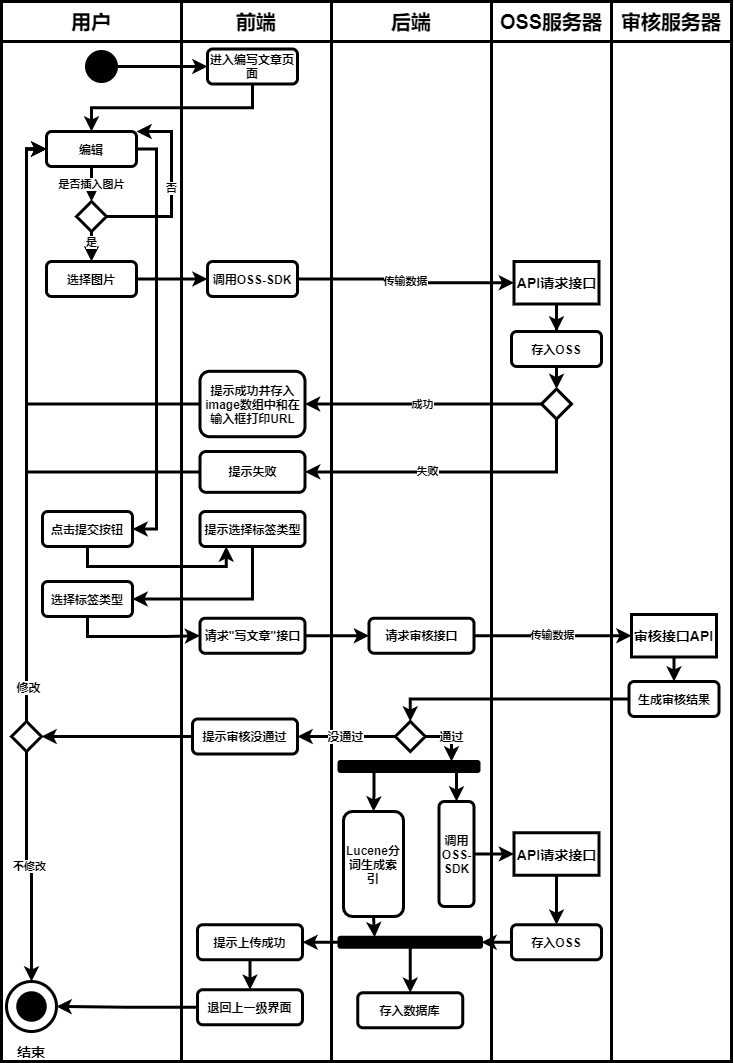

The diagram above was exported from draw.io. Its source (the exported page's mxGraphModel, read from the mxfile embedded in the PNG):
<mxGraphModel dx="1711" dy="701" grid="1" gridSize="10" guides="1" tooltips="1" connect="1" arrows="1" fold="1" page="1" pageScale="1" pageWidth="827" pageHeight="1169" math="0" shadow="0">
  <root>
    <mxCell id="0" />
    <mxCell id="1" parent="0" />
    <mxCell id="2" value="" style="rounded=0;whiteSpace=wrap;html=1;strokeWidth=3;fontStyle=1" vertex="1" parent="1">
      <mxGeometry x="370" y="80" width="160" height="1020" as="geometry" />
    </mxCell>
    <mxCell id="3" value="" style="rounded=0;whiteSpace=wrap;html=1;strokeWidth=3;fontStyle=1" vertex="1" parent="1">
      <mxGeometry x="40" y="80" width="180" height="1020" as="geometry" />
    </mxCell>
    <mxCell id="4" value="" style="rounded=0;whiteSpace=wrap;html=1;strokeWidth=3;fontStyle=1" vertex="1" parent="1">
      <mxGeometry x="220" y="80" width="150" height="1020" as="geometry" />
    </mxCell>
    <mxCell id="5" value="用户" style="rounded=0;whiteSpace=wrap;html=1;strokeWidth=3;fontStyle=1;fontSize=20;" vertex="1" parent="1">
      <mxGeometry x="40" y="40" width="180" height="40" as="geometry" />
    </mxCell>
    <mxCell id="6" value="前端" style="rounded=0;whiteSpace=wrap;html=1;strokeWidth=3;fontStyle=1;fontSize=20;" vertex="1" parent="1">
      <mxGeometry x="220" y="40" width="150" height="40" as="geometry" />
    </mxCell>
    <mxCell id="7" value="后端" style="rounded=0;whiteSpace=wrap;html=1;strokeWidth=3;fontStyle=1;fontSize=20;" vertex="1" parent="1">
      <mxGeometry x="370" y="40" width="160" height="40" as="geometry" />
    </mxCell>
    <mxCell id="8" style="edgeStyle=orthogonalEdgeStyle;rounded=0;orthogonalLoop=1;jettySize=auto;html=1;exitX=1;exitY=0.5;exitDx=0;exitDy=0;entryX=0;entryY=0.5;entryDx=0;entryDy=0;strokeWidth=3;fontStyle=1" edge="1" parent="1" source="9" target="11">
      <mxGeometry relative="1" as="geometry" />
    </mxCell>
    <mxCell id="9" value="" style="ellipse;whiteSpace=wrap;html=1;aspect=fixed;background=black;strokeColor=#030303;fillColor=#000000;strokeWidth=3;fontStyle=1" vertex="1" parent="1">
      <mxGeometry x="125" y="90" width="30" height="30" as="geometry" />
    </mxCell>
    <mxCell id="10" style="edgeStyle=orthogonalEdgeStyle;rounded=0;orthogonalLoop=1;jettySize=auto;html=1;exitX=0.5;exitY=1;exitDx=0;exitDy=0;strokeWidth=3;fontStyle=1" edge="1" parent="1" source="11" target="17">
      <mxGeometry relative="1" as="geometry" />
    </mxCell>
    <mxCell id="11" value="进入编写文章页面" style="rounded=1;whiteSpace=wrap;html=1;strokeWidth=3;fontStyle=1" vertex="1" parent="1">
      <mxGeometry x="246" y="87.5" width="90" height="35" as="geometry" />
    </mxCell>
    <mxCell id="12" value="" style="ellipse;whiteSpace=wrap;html=1;aspect=fixed;rounded=1;strokeColor=#000000;strokeWidth=3;fillColor=none;gradientColor=none;fontSize=14;fontStyle=1" vertex="1" parent="1">
      <mxGeometry x="45" y="1020" width="50" height="50" as="geometry" />
    </mxCell>
    <mxCell id="13" value="" style="ellipse;whiteSpace=wrap;html=1;aspect=fixed;rounded=1;strokeWidth=3;fontSize=14;fillColor=#000000;fontStyle=1" vertex="1" parent="1">
      <mxGeometry x="56.25" y="1031.25" width="27.5" height="27.5" as="geometry" />
    </mxCell>
    <mxCell id="14" value="结束" style="text;html=1;strokeColor=none;fillColor=none;align=center;verticalAlign=middle;whiteSpace=wrap;rounded=0;fontSize=14;strokeWidth=3;fontStyle=1" vertex="1" parent="1">
      <mxGeometry x="50" y="1080" width="40" height="20" as="geometry" />
    </mxCell>
    <mxCell id="15" style="edgeStyle=orthogonalEdgeStyle;rounded=0;orthogonalLoop=1;jettySize=auto;html=1;exitX=1;exitY=0.5;exitDx=0;exitDy=0;entryX=1;entryY=0.5;entryDx=0;entryDy=0;strokeWidth=3;fontStyle=1" edge="1" parent="1" source="17" target="23">
      <mxGeometry relative="1" as="geometry" />
    </mxCell>
    <mxCell id="16" value="是否插入图片" style="edgeStyle=orthogonalEdgeStyle;rounded=0;orthogonalLoop=1;jettySize=auto;html=1;exitX=0.5;exitY=1;exitDx=0;exitDy=0;entryX=0.5;entryY=0;entryDx=0;entryDy=0;strokeWidth=3;fontStyle=1" edge="1" parent="1" source="17" target="81">
      <mxGeometry relative="1" as="geometry" />
    </mxCell>
    <mxCell id="17" value="编辑" style="rounded=1;whiteSpace=wrap;html=1;strokeWidth=3;fontStyle=1" vertex="1" parent="1">
      <mxGeometry x="85" y="170" width="90" height="35" as="geometry" />
    </mxCell>
    <mxCell id="18" value="" style="rounded=0;whiteSpace=wrap;html=1;strokeWidth=3;fontStyle=1" vertex="1" parent="1">
      <mxGeometry x="530" y="80" width="120" height="1020" as="geometry" />
    </mxCell>
    <mxCell id="19" value="" style="rounded=0;whiteSpace=wrap;html=1;strokeWidth=3;fontStyle=1" vertex="1" parent="1">
      <mxGeometry x="650" y="80" width="120" height="1020" as="geometry" />
    </mxCell>
    <mxCell id="20" value="OSS服务器" style="rounded=0;whiteSpace=wrap;html=1;strokeWidth=3;fontStyle=1;fontSize=20;" vertex="1" parent="1">
      <mxGeometry x="530" y="40" width="120" height="40" as="geometry" />
    </mxCell>
    <mxCell id="21" value="审核服务器" style="rounded=0;whiteSpace=wrap;html=1;strokeWidth=3;fontStyle=1;fontSize=20;" vertex="1" parent="1">
      <mxGeometry x="650" y="40" width="120" height="40" as="geometry" />
    </mxCell>
    <mxCell id="22" style="edgeStyle=orthogonalEdgeStyle;rounded=0;orthogonalLoop=1;jettySize=auto;html=1;exitX=0.5;exitY=1;exitDx=0;exitDy=0;entryX=0.25;entryY=1;entryDx=0;entryDy=0;strokeWidth=3;fontStyle=1" edge="1" parent="1" source="23" target="25">
      <mxGeometry relative="1" as="geometry" />
    </mxCell>
    <mxCell id="23" value="点击提交按钮" style="rounded=1;whiteSpace=wrap;html=1;strokeWidth=3;fontStyle=1" vertex="1" parent="1">
      <mxGeometry x="81" y="550" width="90" height="35" as="geometry" />
    </mxCell>
    <mxCell id="24" style="edgeStyle=orthogonalEdgeStyle;rounded=0;orthogonalLoop=1;jettySize=auto;html=1;exitX=0.5;exitY=1;exitDx=0;exitDy=0;entryX=1;entryY=0.5;entryDx=0;entryDy=0;strokeWidth=3;fontStyle=1" edge="1" parent="1" source="25" target="27">
      <mxGeometry relative="1" as="geometry" />
    </mxCell>
    <mxCell id="25" value="提示选择标签类型" style="rounded=1;whiteSpace=wrap;html=1;strokeWidth=3;fontStyle=1" vertex="1" parent="1">
      <mxGeometry x="238.5" y="550" width="105" height="35" as="geometry" />
    </mxCell>
    <mxCell id="26" style="edgeStyle=orthogonalEdgeStyle;rounded=0;orthogonalLoop=1;jettySize=auto;html=1;exitX=0.5;exitY=1;exitDx=0;exitDy=0;entryX=0;entryY=0.5;entryDx=0;entryDy=0;strokeWidth=3;fontStyle=1" edge="1" parent="1" source="27" target="36">
      <mxGeometry relative="1" as="geometry">
        <mxPoint x="325" y="745" as="targetPoint" />
      </mxGeometry>
    </mxCell>
    <mxCell id="27" value="选择标签类型" style="rounded=1;whiteSpace=wrap;html=1;strokeWidth=3;fontStyle=1" vertex="1" parent="1">
      <mxGeometry x="81" y="620" width="90" height="35" as="geometry" />
    </mxCell>
    <mxCell id="28" value="传输数据" style="edgeStyle=orthogonalEdgeStyle;rounded=0;orthogonalLoop=1;jettySize=auto;html=1;exitX=1;exitY=0.5;exitDx=0;exitDy=0;strokeWidth=3;fontStyle=1" edge="1" parent="1" source="29" target="31">
      <mxGeometry relative="1" as="geometry" />
    </mxCell>
    <mxCell id="29" value="调用OSS-SDK" style="rounded=1;whiteSpace=wrap;html=1;strokeWidth=3;fontStyle=1" vertex="1" parent="1">
      <mxGeometry x="246" y="300" width="90" height="35" as="geometry" />
    </mxCell>
    <mxCell id="30" style="edgeStyle=orthogonalEdgeStyle;rounded=0;orthogonalLoop=1;jettySize=auto;html=1;exitX=0.5;exitY=1;exitDx=0;exitDy=0;entryX=0.5;entryY=0;entryDx=0;entryDy=0;strokeWidth=3;fontStyle=1" edge="1" parent="1" source="31" target="33">
      <mxGeometry relative="1" as="geometry" />
    </mxCell>
    <mxCell id="31" value="API请求接口" style="rounded=0;whiteSpace=wrap;html=1;fontSize=14;strokeWidth=3;fontStyle=1" vertex="1" parent="1">
      <mxGeometry x="552.5" y="300" width="85" height="42.5" as="geometry" />
    </mxCell>
    <mxCell id="32" style="edgeStyle=orthogonalEdgeStyle;rounded=0;orthogonalLoop=1;jettySize=auto;html=1;exitX=0.5;exitY=1;exitDx=0;exitDy=0;entryX=0.5;entryY=0;entryDx=0;entryDy=0;strokeWidth=3;fontStyle=1" edge="1" parent="1" target="61">
      <mxGeometry relative="1" as="geometry">
        <mxPoint x="595" y="342.5" as="sourcePoint" />
      </mxGeometry>
    </mxCell>
    <mxCell id="33" value="存入OSS" style="rounded=1;whiteSpace=wrap;html=1;strokeWidth=3;fontStyle=1" vertex="1" parent="1">
      <mxGeometry x="550" y="370" width="90" height="35" as="geometry" />
    </mxCell>
    <mxCell id="34" value="提示成功并存入image数组中和在输入框打印URL" style="rounded=1;whiteSpace=wrap;html=1;strokeWidth=3;fontStyle=1" vertex="1" parent="1">
      <mxGeometry x="238.5" y="409.79999999999995" width="105" height="65.41" as="geometry" />
    </mxCell>
    <mxCell id="35" style="edgeStyle=orthogonalEdgeStyle;rounded=0;orthogonalLoop=1;jettySize=auto;html=1;exitX=1;exitY=0.5;exitDx=0;exitDy=0;entryX=0;entryY=0.5;entryDx=0;entryDy=0;strokeWidth=3;fontStyle=1" edge="1" parent="1" source="36" target="38">
      <mxGeometry relative="1" as="geometry" />
    </mxCell>
    <mxCell id="36" value="请求&quot;写文章&quot;接口" style="rounded=1;whiteSpace=wrap;html=1;strokeWidth=3;fontStyle=1" vertex="1" parent="1">
      <mxGeometry x="238.5" y="656.75" width="105" height="35" as="geometry" />
    </mxCell>
    <mxCell id="37" value="传输数据" style="edgeStyle=orthogonalEdgeStyle;rounded=0;orthogonalLoop=1;jettySize=auto;html=1;exitX=1;exitY=0.5;exitDx=0;exitDy=0;entryX=0;entryY=0.5;entryDx=0;entryDy=0;strokeWidth=3;fontStyle=1" edge="1" parent="1" source="38" target="40">
      <mxGeometry relative="1" as="geometry" />
    </mxCell>
    <mxCell id="38" value="请求审核接口" style="rounded=1;whiteSpace=wrap;html=1;strokeWidth=3;fontStyle=1" vertex="1" parent="1">
      <mxGeometry x="407.5" y="656.75" width="105" height="35" as="geometry" />
    </mxCell>
    <mxCell id="39" style="edgeStyle=orthogonalEdgeStyle;rounded=0;orthogonalLoop=1;jettySize=auto;html=1;exitX=0.5;exitY=1;exitDx=0;exitDy=0;entryX=0.5;entryY=0;entryDx=0;entryDy=0;strokeWidth=3;fontStyle=1" edge="1" parent="1" source="40" target="42">
      <mxGeometry relative="1" as="geometry" />
    </mxCell>
    <mxCell id="40" value="审核接口API" style="rounded=0;whiteSpace=wrap;html=1;fontSize=14;strokeWidth=3;fontStyle=1" vertex="1" parent="1">
      <mxGeometry x="670" y="653" width="85" height="42.5" as="geometry" />
    </mxCell>
    <mxCell id="41" style="edgeStyle=orthogonalEdgeStyle;rounded=0;orthogonalLoop=1;jettySize=auto;html=1;exitX=0;exitY=0.5;exitDx=0;exitDy=0;entryX=0.5;entryY=0;entryDx=0;entryDy=0;strokeWidth=3;fontStyle=1" edge="1" parent="1" source="42" target="45">
      <mxGeometry relative="1" as="geometry" />
    </mxCell>
    <mxCell id="42" value="生成审核结果" style="rounded=1;whiteSpace=wrap;html=1;strokeWidth=3;fontStyle=1" vertex="1" parent="1">
      <mxGeometry x="667.5" y="720" width="90" height="35" as="geometry" />
    </mxCell>
    <mxCell id="96" value="没通过" style="edgeStyle=orthogonalEdgeStyle;rounded=0;orthogonalLoop=1;jettySize=auto;html=1;exitX=0;exitY=0.5;exitDx=0;exitDy=0;entryX=1;entryY=0.5;entryDx=0;entryDy=0;strokeWidth=3;fontSize=12;fontStyle=1" edge="1" parent="1" source="45" target="51">
      <mxGeometry relative="1" as="geometry">
        <mxPoint x="407.5" y="800" as="targetPoint" />
      </mxGeometry>
    </mxCell>
    <mxCell id="99" value="通过" style="edgeStyle=orthogonalEdgeStyle;rounded=0;orthogonalLoop=1;jettySize=auto;html=1;exitX=1;exitY=0.5;exitDx=0;exitDy=0;strokeWidth=3;fontSize=12;fontStyle=1" edge="1" parent="1" source="45">
      <mxGeometry relative="1" as="geometry">
        <mxPoint x="490" y="800" as="targetPoint" />
      </mxGeometry>
    </mxCell>
    <mxCell id="45" value="" style="rhombus;whiteSpace=wrap;html=1;strokeWidth=3;fontStyle=1" vertex="1" parent="1">
      <mxGeometry x="433.75" y="760" width="30" height="30" as="geometry" />
    </mxCell>
    <mxCell id="50" style="edgeStyle=orthogonalEdgeStyle;rounded=0;orthogonalLoop=1;jettySize=auto;html=1;exitX=0;exitY=0.5;exitDx=0;exitDy=0;entryX=1;entryY=0.5;entryDx=0;entryDy=0;strokeWidth=3;fontStyle=1" edge="1" parent="1" source="51" target="78">
      <mxGeometry relative="1" as="geometry">
        <mxPoint x="190" y="817.5" as="targetPoint" />
      </mxGeometry>
    </mxCell>
    <mxCell id="51" value="提示审核没通过" style="rounded=1;whiteSpace=wrap;html=1;strokeWidth=3;fontStyle=1" vertex="1" parent="1">
      <mxGeometry x="231" y="757.5" width="105" height="35" as="geometry" />
    </mxCell>
    <mxCell id="91" style="edgeStyle=orthogonalEdgeStyle;rounded=0;orthogonalLoop=1;jettySize=auto;html=1;exitX=0.75;exitY=1;exitDx=0;exitDy=0;entryX=0;entryY=0.5;entryDx=0;entryDy=0;strokeWidth=3;fontSize=12;" edge="1" parent="1" source="54" target="58">
      <mxGeometry relative="1" as="geometry" />
    </mxCell>
    <mxCell id="93" style="edgeStyle=orthogonalEdgeStyle;rounded=0;orthogonalLoop=1;jettySize=auto;html=1;exitX=0.25;exitY=1;exitDx=0;exitDy=0;entryX=0;entryY=0.5;entryDx=0;entryDy=0;strokeWidth=3;fontSize=12;" edge="1" parent="1" source="54" target="56">
      <mxGeometry relative="1" as="geometry" />
    </mxCell>
    <mxCell id="54" value="" style="rounded=1;whiteSpace=wrap;html=1;fontSize=14;fillColor=#000000;strokeWidth=3;fontStyle=1" vertex="1" parent="1">
      <mxGeometry x="377.5" y="800" width="140" height="10" as="geometry" />
    </mxCell>
    <mxCell id="94" style="edgeStyle=orthogonalEdgeStyle;rounded=0;orthogonalLoop=1;jettySize=auto;html=1;exitX=1;exitY=0.5;exitDx=0;exitDy=0;entryX=0.25;entryY=0;entryDx=0;entryDy=0;strokeWidth=3;fontSize=12;" edge="1" parent="1" source="56" target="70">
      <mxGeometry relative="1" as="geometry" />
    </mxCell>
    <mxCell id="56" value="Lucene分词生成索引" style="rounded=1;whiteSpace=wrap;html=1;strokeWidth=3;fontStyle=1;direction=south;" vertex="1" parent="1">
      <mxGeometry x="382" y="850" width="60" height="105" as="geometry" />
    </mxCell>
    <mxCell id="95" style="edgeStyle=orthogonalEdgeStyle;rounded=0;orthogonalLoop=1;jettySize=auto;html=1;entryX=0;entryY=0.5;entryDx=0;entryDy=0;strokeWidth=3;fontSize=12;" edge="1" parent="1" source="58" target="65">
      <mxGeometry relative="1" as="geometry" />
    </mxCell>
    <mxCell id="58" value="调用OSS-SDK" style="rounded=1;whiteSpace=wrap;html=1;strokeWidth=3;fontStyle=1;direction=south;" vertex="1" parent="1">
      <mxGeometry x="477.5" y="840" width="35" height="105" as="geometry" />
    </mxCell>
    <mxCell id="59" value="成功" style="edgeStyle=orthogonalEdgeStyle;rounded=0;orthogonalLoop=1;jettySize=auto;html=1;exitX=0;exitY=0.5;exitDx=0;exitDy=0;entryX=1;entryY=0.5;entryDx=0;entryDy=0;strokeWidth=3;fontStyle=1" edge="1" parent="1" source="61" target="34">
      <mxGeometry relative="1" as="geometry" />
    </mxCell>
    <mxCell id="60" value="失败" style="edgeStyle=orthogonalEdgeStyle;rounded=0;orthogonalLoop=1;jettySize=auto;html=1;exitX=0.5;exitY=1;exitDx=0;exitDy=0;entryX=1;entryY=0.5;entryDx=0;entryDy=0;strokeWidth=3;fontStyle=1" edge="1" parent="1" source="61" target="63">
      <mxGeometry x="0.1967" relative="1" as="geometry">
        <mxPoint as="offset" />
      </mxGeometry>
    </mxCell>
    <mxCell id="61" value="" style="rhombus;whiteSpace=wrap;html=1;strokeWidth=3;fontStyle=1" vertex="1" parent="1">
      <mxGeometry x="580" y="427.5" width="30" height="30" as="geometry" />
    </mxCell>
    <mxCell id="62" style="edgeStyle=orthogonalEdgeStyle;rounded=0;orthogonalLoop=1;jettySize=auto;html=1;exitX=0;exitY=0.5;exitDx=0;exitDy=0;entryX=0;entryY=0.5;entryDx=0;entryDy=0;strokeWidth=3;fontStyle=1" edge="1" parent="1" source="63" target="17">
      <mxGeometry relative="1" as="geometry">
        <mxPoint x="157.5" y="555" as="targetPoint" />
      </mxGeometry>
    </mxCell>
    <mxCell id="63" value="提示失败" style="rounded=1;whiteSpace=wrap;html=1;strokeWidth=3;fontStyle=1" vertex="1" parent="1">
      <mxGeometry x="238.5" y="490" width="105" height="40.83" as="geometry" />
    </mxCell>
    <mxCell id="64" style="edgeStyle=orthogonalEdgeStyle;rounded=0;orthogonalLoop=1;jettySize=auto;html=1;exitX=0.5;exitY=1;exitDx=0;exitDy=0;entryX=0.5;entryY=0;entryDx=0;entryDy=0;strokeWidth=3;fontStyle=1" edge="1" parent="1" source="65" target="67">
      <mxGeometry relative="1" as="geometry" />
    </mxCell>
    <mxCell id="65" value="API请求接口" style="rounded=0;whiteSpace=wrap;html=1;fontSize=14;strokeWidth=3;fontStyle=1" vertex="1" parent="1">
      <mxGeometry x="552.5" y="871.25" width="85" height="42.5" as="geometry" />
    </mxCell>
    <mxCell id="66" style="edgeStyle=orthogonalEdgeStyle;rounded=0;orthogonalLoop=1;jettySize=auto;html=1;exitX=0;exitY=0.5;exitDx=0;exitDy=0;entryX=1;entryY=0.5;entryDx=0;entryDy=0;strokeWidth=3;fontStyle=1" edge="1" parent="1" source="67" target="70">
      <mxGeometry relative="1" as="geometry" />
    </mxCell>
    <mxCell id="67" value="存入OSS" style="rounded=1;whiteSpace=wrap;html=1;strokeWidth=3;fontStyle=1" vertex="1" parent="1">
      <mxGeometry x="550" y="963.25" width="90" height="35" as="geometry" />
    </mxCell>
    <mxCell id="68" style="edgeStyle=orthogonalEdgeStyle;rounded=0;orthogonalLoop=1;jettySize=auto;html=1;exitX=0.5;exitY=1;exitDx=0;exitDy=0;entryX=0.5;entryY=0;entryDx=0;entryDy=0;strokeWidth=3;fontStyle=1" edge="1" parent="1" source="70" target="71">
      <mxGeometry relative="1" as="geometry" />
    </mxCell>
    <mxCell id="69" style="edgeStyle=orthogonalEdgeStyle;rounded=0;orthogonalLoop=1;jettySize=auto;html=1;exitX=0;exitY=0.5;exitDx=0;exitDy=0;entryX=1;entryY=0.5;entryDx=0;entryDy=0;strokeWidth=3;fontStyle=1" edge="1" parent="1" source="70" target="73">
      <mxGeometry relative="1" as="geometry" />
    </mxCell>
    <mxCell id="70" value="" style="rounded=1;whiteSpace=wrap;html=1;fontSize=14;fillColor=#000000;strokeWidth=3;fontStyle=1" vertex="1" parent="1">
      <mxGeometry x="377.5" y="975.75" width="142.5" height="10" as="geometry" />
    </mxCell>
    <mxCell id="71" value="存入数据库" style="rounded=1;whiteSpace=wrap;html=1;strokeWidth=3;fontStyle=1" vertex="1" parent="1">
      <mxGeometry x="396.25" y="1031.25" width="105" height="35" as="geometry" />
    </mxCell>
    <mxCell id="72" style="edgeStyle=orthogonalEdgeStyle;rounded=0;orthogonalLoop=1;jettySize=auto;html=1;exitX=0.5;exitY=1;exitDx=0;exitDy=0;entryX=0.5;entryY=0;entryDx=0;entryDy=0;strokeWidth=3;fontStyle=1" edge="1" parent="1" source="73" target="75">
      <mxGeometry relative="1" as="geometry" />
    </mxCell>
    <mxCell id="73" value="提示上传成功" style="rounded=1;whiteSpace=wrap;html=1;strokeWidth=3;fontStyle=1" vertex="1" parent="1">
      <mxGeometry x="236" y="963.25" width="105" height="35" as="geometry" />
    </mxCell>
    <mxCell id="74" style="edgeStyle=orthogonalEdgeStyle;rounded=0;orthogonalLoop=1;jettySize=auto;html=1;exitX=0;exitY=0.5;exitDx=0;exitDy=0;entryX=1;entryY=0.5;entryDx=0;entryDy=0;strokeWidth=3;fontStyle=1" edge="1" parent="1" source="75" target="12">
      <mxGeometry relative="1" as="geometry" />
    </mxCell>
    <mxCell id="75" value="退回上一级界面" style="rounded=1;whiteSpace=wrap;html=1;strokeWidth=3;fontStyle=1" vertex="1" parent="1">
      <mxGeometry x="236" y="1028.25" width="105" height="35" as="geometry" />
    </mxCell>
    <mxCell id="76" value="不修改" style="edgeStyle=orthogonalEdgeStyle;rounded=0;orthogonalLoop=1;jettySize=auto;html=1;exitX=0.5;exitY=1;exitDx=0;exitDy=0;entryX=0.5;entryY=0;entryDx=0;entryDy=0;strokeWidth=3;fontStyle=1" edge="1" parent="1" source="78" target="12">
      <mxGeometry relative="1" as="geometry" />
    </mxCell>
    <mxCell id="86" style="edgeStyle=orthogonalEdgeStyle;rounded=0;orthogonalLoop=1;jettySize=auto;html=1;exitX=0.5;exitY=0;exitDx=0;exitDy=0;entryX=0;entryY=0.5;entryDx=0;entryDy=0;strokeWidth=3;fontSize=20;" edge="1" parent="1" source="78" target="17">
      <mxGeometry relative="1" as="geometry" />
    </mxCell>
    <mxCell id="87" value="修改" style="edgeLabel;html=1;align=center;verticalAlign=middle;resizable=0;points=[];fontSize=12;fontStyle=1" vertex="1" connectable="0" parent="86">
      <mxGeometry x="-0.8841" y="-1" relative="1" as="geometry">
        <mxPoint as="offset" />
      </mxGeometry>
    </mxCell>
    <mxCell id="78" value="" style="rhombus;whiteSpace=wrap;html=1;strokeWidth=3;fontStyle=1" vertex="1" parent="1">
      <mxGeometry x="50" y="760" width="30" height="30" as="geometry" />
    </mxCell>
    <mxCell id="79" value="是" style="edgeStyle=orthogonalEdgeStyle;rounded=0;orthogonalLoop=1;jettySize=auto;html=1;exitX=0.5;exitY=1;exitDx=0;exitDy=0;strokeWidth=3;fontStyle=1" edge="1" parent="1" source="81" target="83">
      <mxGeometry x="0.2" relative="1" as="geometry">
        <mxPoint as="offset" />
      </mxGeometry>
    </mxCell>
    <mxCell id="80" value="否" style="edgeStyle=orthogonalEdgeStyle;rounded=0;orthogonalLoop=1;jettySize=auto;html=1;exitX=1;exitY=0.5;exitDx=0;exitDy=0;entryX=1;entryY=0;entryDx=0;entryDy=0;strokeWidth=3;fontStyle=1" edge="1" parent="1" source="81" target="17">
      <mxGeometry relative="1" as="geometry">
        <mxPoint x="200" y="255" as="targetPoint" />
        <Array as="points">
          <mxPoint x="210" y="255" />
          <mxPoint x="210" y="170" />
        </Array>
      </mxGeometry>
    </mxCell>
    <mxCell id="81" value="" style="rhombus;whiteSpace=wrap;html=1;strokeWidth=3;fontStyle=1" vertex="1" parent="1">
      <mxGeometry x="115" y="240" width="30" height="30" as="geometry" />
    </mxCell>
    <mxCell id="82" style="edgeStyle=orthogonalEdgeStyle;rounded=0;orthogonalLoop=1;jettySize=auto;html=1;exitX=1;exitY=0.5;exitDx=0;exitDy=0;strokeWidth=3;fontStyle=1" edge="1" parent="1" source="83" target="29">
      <mxGeometry relative="1" as="geometry" />
    </mxCell>
    <mxCell id="83" value="选择图片" style="rounded=1;whiteSpace=wrap;html=1;strokeWidth=3;fontStyle=1" vertex="1" parent="1">
      <mxGeometry x="85" y="300" width="90" height="35" as="geometry" />
    </mxCell>
    <mxCell id="84" style="edgeStyle=orthogonalEdgeStyle;rounded=0;orthogonalLoop=1;jettySize=auto;html=1;exitX=0;exitY=0.5;exitDx=0;exitDy=0;entryX=0;entryY=0.5;entryDx=0;entryDy=0;strokeWidth=3;fontStyle=1" edge="1" parent="1" source="34" target="17">
      <mxGeometry relative="1" as="geometry">
        <mxPoint x="147.5" y="555" as="sourcePoint" />
      </mxGeometry>
    </mxCell>
  </root>
</mxGraphModel>